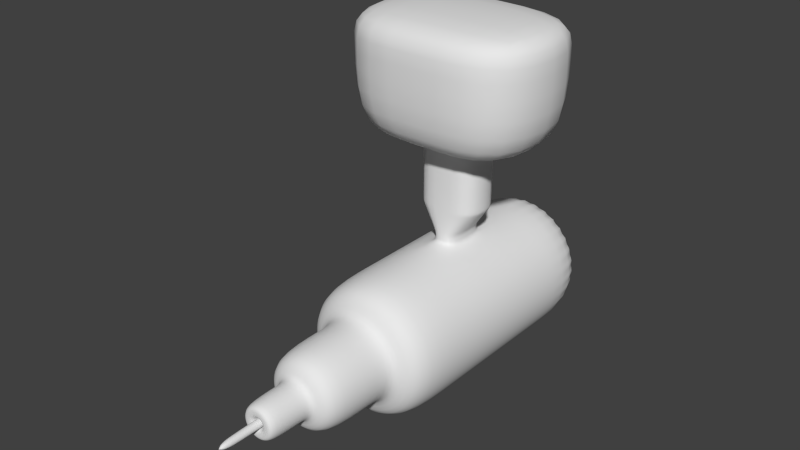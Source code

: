 # Source: WarpGun.blend  (saved by Blender 2.76.0; exported with 4.5.12 LTS)
import bpy
from mathutils import Matrix  # noqa: F401  (used for matrix-valued properties, if any)

bpy.ops.wm.read_factory_settings(use_empty=True)
scene = bpy.context.scene
scene.name = 'Scene'

# ---- collections
col_collection_1 = bpy.data.collections.new('Collection 1'); scene.collection.children.link(col_collection_1)

# ---- world
world_world = bpy.data.worlds.new('World'); scene.world = world_world
world_world.color = (0.05088, 0.05088, 0.05088)
world_world.use_sun_shadow = False
world_world.sun_shadow_jitter_overblur = 0.0
world_world.cycles.sampling_method = 'MANUAL'
world_world.cycles.sample_map_resolution = 256

# ---- meshes
me_cylinder = bpy.data.meshes.new('Cylinder')
me_cylinder.from_pydata([(0.0, 2.206, 1.0), (0.0, -1.955, 1.0), (0.1951, 2.206, 0.9808), (0.1951, -1.955, 0.9808), (0.3827, 2.206, 0.9239), (0.3827, -1.955, 0.9239), (0.5556, 2.206, 0.8315), (0.5556, -1.955, 0.8315), (0.7071, 2.206, 0.7071), (0.7071, -1.955, 0.7071), (0.8315, 2.206, 0.5556), (0.8315, -1.955, 0.5556), (0.9239, 2.206, 0.3827), (0.9239, -1.955, 0.3827), (0.9808, 2.206, 0.1951), (0.9808, -1.955, 0.1951), (1.0, 2.206, -2.98e-07), (1.0, -1.955, -1.192e-07), (0.9808, 2.206, -0.1951), (0.9808, -1.955, -0.1951), (0.9239, 2.206, -0.3827), (0.9239, -1.955, -0.3827), (0.8315, 2.206, -0.5556), (0.8315, -1.955, -0.5556), (0.7071, 2.206, -0.7071), (0.7071, -1.955, -0.7071), (0.5556, 2.206, -0.8315), (0.5556, -1.955, -0.8315), (0.3827, 2.206, -0.9239), (0.3827, -1.955, -0.9239), (0.1951, 2.206, -0.9808), (0.1951, -1.955, -0.9808), (-3.258e-07, 2.206, -1.0), (-3.258e-07, -1.955, -1.0), (-0.1951, 2.206, -0.9808), (-0.1951, -1.955, -0.9808), (-0.3827, 2.206, -0.9239), (-0.3827, -1.955, -0.9239), (-0.5556, 2.206, -0.8315), (-0.5556, -1.955, -0.8315), (-0.7071, 2.206, -0.7071), (-0.7071, -1.955, -0.7071), (-0.8315, 2.206, -0.5556), (-0.8315, -1.955, -0.5556), (-0.9239, 2.206, -0.3827), (-0.9239, -1.955, -0.3827), (-0.9808, 2.206, -0.1951), (-0.9808, -1.955, -0.1951), (-1.0, 2.206, 5.96e-07), (-1.0, -1.955, 7.153e-07), (-0.9808, 2.206, 0.1951), (-0.9808, -1.955, 0.1951), (-0.9239, 2.206, 0.3827), (-0.9239, -1.955, 0.3827), (-0.8315, 2.206, 0.5556), (-0.8315, -1.955, 0.5556), (-0.7071, 2.206, 0.7071), (-0.7071, -1.955, 0.7071), (-0.5556, 2.206, 0.8315), (-0.5556, -1.955, 0.8315), (-0.3827, 2.206, 0.9239), (-0.3827, -1.955, 0.9239), (-0.1951, 2.206, 0.9808), (-0.1951, -1.955, 0.9808), (4.917e-08, -1.955, 0.5859), (0.1143, -1.955, 0.5747), (0.2242, -1.955, 0.5413), (0.3255, -1.955, 0.4872), (0.4143, -1.955, 0.4143), (0.4872, -1.955, 0.3255), (0.5413, -1.955, 0.2242), (0.5747, -1.955, 0.1143), (0.5859, -1.955, -3.514e-08), (0.5747, -1.955, -0.1143), (0.5413, -1.955, -0.2242), (0.4872, -1.955, -0.3255), (0.4143, -1.955, -0.4143), (0.3255, -1.955, -0.4872), (0.2242, -1.955, -0.5413), (0.1143, -1.955, -0.5747), (-1.418e-07, -1.955, -0.5859), (-0.1143, -1.955, -0.5747), (-0.2242, -1.955, -0.5413), (-0.3255, -1.955, -0.4872), (-0.4143, -1.955, -0.4143), (-0.4872, -1.955, -0.3255), (-0.5413, -1.955, -0.2242), (-0.5747, -1.955, -0.1143), (-0.5859, -1.955, 4.538e-07), (-0.5747, -1.955, 0.1143), (-0.5413, -1.955, 0.2242), (-0.4872, -1.955, 0.3255), (-0.4143, -1.955, 0.4143), (-0.3255, -1.955, 0.4872), (-0.2242, -1.955, 0.5413), (-0.1143, -1.955, 0.5747), (5.433e-08, -3.148, 0.5859), (0.1143, -3.148, 0.5747), (0.2242, -3.148, 0.5413), (0.3255, -3.148, 0.4872), (0.4143, -3.148, 0.4143), (0.4872, -3.148, 0.3255), (0.5413, -3.148, 0.2242), (0.5747, -3.148, 0.1143), (0.5859, -3.148, 4.778e-08), (0.5747, -3.148, -0.1143), (0.5413, -3.148, -0.2242), (0.4872, -3.148, -0.3255), (0.4143, -3.148, -0.4143), (0.3255, -3.148, -0.4872), (0.2242, -3.148, -0.5413), (0.1143, -3.148, -0.5747), (-1.366e-07, -3.148, -0.5859), (-0.1143, -3.148, -0.5747), (-0.2242, -3.148, -0.5413), (-0.3255, -3.148, -0.4872), (-0.4143, -3.148, -0.4143), (-0.4872, -3.148, -0.3255), (-0.5413, -3.148, -0.2242), (-0.5747, -3.148, -0.1143), (-0.5859, -3.148, 5.367e-07), (-0.5747, -3.148, 0.1143), (-0.5413, -3.148, 0.2242), (-0.4872, -3.148, 0.3255), (-0.4143, -3.148, 0.4143), (-0.3255, -3.148, 0.4872), (-0.2242, -3.148, 0.5413), (-0.1143, -3.148, 0.5747), (7.936e-08, -3.148, 0.272), (0.05306, -3.148, 0.2667), (0.1041, -3.148, 0.2513), (0.1511, -3.148, 0.2261), (0.1923, -3.148, 0.1923), (0.2261, -3.148, 0.1511), (0.2513, -3.148, 0.1041), (0.2667, -3.148, 0.05306), (0.272, -3.148, 1.06e-07), (0.2667, -3.148, -0.05306), (0.2513, -3.148, -0.1041), (0.2261, -3.148, -0.1511), (0.1923, -3.148, -0.1923), (0.1511, -3.148, -0.2261), (0.1041, -3.148, -0.2513), (0.05306, -3.148, -0.2667), (-9.253e-09, -3.148, -0.272), (-0.05306, -3.148, -0.2667), (-0.1041, -3.148, -0.2513), (-0.1511, -3.148, -0.2261), (-0.1923, -3.148, -0.1923), (-0.2261, -3.148, -0.1511), (-0.2513, -3.148, -0.1041), (-0.2667, -3.148, -0.05306), (-0.272, -3.148, 3.33e-07), (-0.2667, -3.148, 0.05306), (-0.2513, -3.148, 0.1041), (-0.2261, -3.148, 0.1511), (-0.1923, -3.148, 0.1923), (-0.1511, -3.148, 0.2261), (-0.1041, -3.148, 0.2513), (-0.05306, -3.148, 0.2667), (7.936e-08, -3.849, 0.272), (0.05306, -3.849, 0.2667), (0.1041, -3.849, 0.2513), (0.1511, -3.849, 0.2261), (0.1923, -3.849, 0.1923), (0.2261, -3.849, 0.1511), (0.2513, -3.849, 0.1041), (0.2667, -3.849, 0.05306), (0.272, -3.849, 1.513e-07), (0.2667, -3.849, -0.05306), (0.2513, -3.849, -0.1041), (0.2261, -3.849, -0.1511), (0.1923, -3.849, -0.1923), (0.1511, -3.849, -0.2261), (0.1041, -3.849, -0.2513), (0.05306, -3.849, -0.2667), (-9.253e-09, -3.849, -0.272), (-0.05306, -3.849, -0.2667), (-0.1041, -3.849, -0.2513), (-0.1511, -3.849, -0.2261), (-0.1923, -3.849, -0.1923), (-0.2261, -3.849, -0.1511), (-0.2513, -3.849, -0.1041), (-0.2667, -3.849, -0.05306), (-0.272, -3.849, 3.782e-07), (-0.2667, -3.849, 0.05306), (-0.2513, -3.849, 0.1041), (-0.2261, -3.849, 0.1511), (-0.1923, -3.849, 0.1923), (-0.1511, -3.849, 0.2261), (-0.1041, -3.849, 0.2513), (-0.05306, -3.849, 0.2667), (9.702e-08, -3.849, 0.06698), (0.01307, -3.849, 0.06569), (0.02563, -3.849, 0.06188), (0.03721, -3.849, 0.05569), (0.04736, -3.849, 0.04736), (0.05569, -3.849, 0.03721), (0.06188, -3.849, 0.02563), (0.06569, -3.849, 0.01307), (0.06698, -3.849, 1.861e-07), (0.06569, -3.849, -0.01307), (0.06188, -3.849, -0.02563), (0.05569, -3.849, -0.03721), (0.04736, -3.849, -0.04736), (0.03721, -3.849, -0.05569), (0.02563, -3.849, -0.06188), (0.01307, -3.849, -0.06569), (7.52e-08, -3.849, -0.06698), (-0.01307, -3.849, -0.06569), (-0.02563, -3.849, -0.06188), (-0.03721, -3.849, -0.05569), (-0.04736, -3.849, -0.04736), (-0.05569, -3.849, -0.03721), (-0.06188, -3.849, -0.02563), (-0.06569, -3.849, -0.01307), (-0.06698, -3.849, 2.42e-07), (-0.06569, -3.849, 0.01307), (-0.06188, -3.849, 0.02563), (-0.05569, -3.849, 0.03721), (-0.04736, -3.849, 0.04736), (-0.03721, -3.849, 0.05569), (-0.02563, -3.849, 0.06188), (-0.01307, -3.849, 0.06569), (9.702e-08, -3.661, 0.06698), (0.01307, -3.661, 0.06569), (0.02563, -3.661, 0.06188), (0.03721, -3.661, 0.05569), (0.04736, -3.661, 0.04736), (0.05569, -3.661, 0.03721), (0.06188, -3.661, 0.02563), (0.06569, -3.661, 0.01307), (0.06698, -3.661, 2.361e-07), (0.06569, -3.661, -0.01307), (0.06188, -3.661, -0.02563), (0.05569, -3.661, -0.03721), (0.04736, -3.661, -0.04736), (0.03721, -3.661, -0.05569), (0.02563, -3.661, -0.06188), (0.01307, -3.661, -0.06569), (7.52e-08, -3.661, -0.06698), (-0.01307, -3.661, -0.06569), (-0.02563, -3.661, -0.06188), (-0.03721, -3.661, -0.05569), (-0.04736, -3.661, -0.04736), (-0.05569, -3.661, -0.03721), (-0.06188, -3.661, -0.02563), (-0.06569, -3.661, -0.01307), (-0.06698, -3.661, 2.92e-07), (-0.06569, -3.661, 0.01307), (-0.06188, -3.661, 0.02563), (-0.05569, -3.661, 0.03721), (-0.04736, -3.661, 0.04736), (-0.03721, -3.661, 0.05569), (-0.02563, -3.661, 0.06188), (-0.01307, -3.661, 0.06569), (9.702e-08, -1.696, 0.06697), (0.01307, -1.696, 0.06569), (0.02563, -1.696, 0.06188), (0.03721, -1.696, 0.05569), (0.04736, -1.696, 0.04736), (0.05569, -1.696, 0.03721), (0.06188, -1.696, 0.02563), (0.06569, -1.696, 0.01306), (0.06698, -1.696, -5.513e-06), (0.06569, -1.696, -0.01307), (0.06188, -1.696, -0.02564), (0.05569, -1.696, -0.03722), (0.04736, -1.696, -0.04737), (0.03721, -1.696, -0.0557), (0.02563, -1.696, -0.06189), (0.01307, -1.696, -0.0657), (7.52e-08, -1.696, -0.06699), (-0.01307, -1.696, -0.0657), (-0.02563, -1.696, -0.06189), (-0.03721, -1.696, -0.0557), (-0.04736, -1.696, -0.04737), (-0.05569, -1.696, -0.03722), (-0.06188, -1.696, -0.02564), (-0.06569, -1.696, -0.01307), (-0.06698, -1.696, -5.457e-06), (-0.06569, -1.696, 0.01306), (-0.06188, -1.696, 0.02563), (-0.05569, -1.696, 0.03721), (-0.04736, -1.696, 0.04736), (-0.03721, -1.696, 0.05569), (-0.02563, -1.696, 0.06188), (-0.01307, -1.696, 0.06569), (0.1923, -3.309, -0.1923), (0.1511, -3.309, -0.2261), (-0.2513, -3.309, 0.1041), (-0.2261, -3.309, 0.1511), (0.1041, -3.309, -0.2513), (7.936e-08, -3.309, 0.272), (0.05306, -3.309, 0.2667), (-0.1923, -3.309, 0.1923), (0.05306, -3.309, -0.2667), (0.1041, -3.309, 0.2513), (-0.1511, -3.309, 0.2261), (-9.253e-09, -3.309, -0.272), (0.1511, -3.309, 0.2261), (-0.1041, -3.309, 0.2513), (-0.05306, -3.309, -0.2667), (0.1923, -3.309, 0.1923), (-0.05306, -3.309, 0.2667), (-0.1041, -3.309, -0.2513), (0.2261, -3.309, 0.1511), (-0.1511, -3.309, -0.2261), (0.2513, -3.309, 0.1041), (-0.1923, -3.309, -0.1923), (0.2667, -3.309, 0.05306), (-0.2261, -3.309, -0.1511), (0.272, -3.309, 1.164e-07), (-0.2513, -3.309, -0.1041), (0.2667, -3.309, -0.05306), (-0.2667, -3.309, -0.05306), (0.2513, -3.309, -0.1041), (-0.272, -3.309, 3.433e-07), (0.2261, -3.309, -0.1511), (-0.2667, -3.309, 0.05306), (0.5413, -2.276, 0.2242), (0.5747, -2.276, 0.1143), (-0.4143, -2.276, -0.4143), (-0.4872, -2.276, -0.3255), (0.5859, -2.276, -1.285e-08), (-0.5413, -2.276, -0.2242), (0.5747, -2.276, -0.1143), (-0.5747, -2.276, -0.1143), (0.5413, -2.276, -0.2242), (-0.5859, -2.276, 4.761e-07), (0.4872, -2.276, -0.3255), (-0.5747, -2.276, 0.1143), (0.4143, -2.276, -0.4143), (-0.5413, -2.276, 0.2242), (0.3255, -2.276, -0.4872), (-0.4872, -2.276, 0.3255), (0.2242, -2.276, -0.5413), (5.055e-08, -2.276, 0.5859), (0.1143, -2.276, 0.5747), (-0.4143, -2.276, 0.4143), (0.1143, -2.276, -0.5747), (0.2242, -2.276, 0.5413), (-0.3255, -2.276, 0.4872), (-1.404e-07, -2.276, -0.5859), (0.3255, -2.276, 0.4872), (-0.2242, -2.276, 0.5413), (-0.1143, -2.276, -0.5747), (0.4143, -2.276, 0.4143), (-0.1143, -2.276, 0.5747), (-0.2242, -2.276, -0.5413), (0.4872, -2.276, 0.3255), (-0.3255, -2.276, -0.4872), (0.0, -0.9804, 1.0), (0.1951, -0.9804, 0.9808), (0.3827, -0.9804, 0.9239), (0.5556, -0.9804, 0.8315), (0.7071, -0.9804, 0.7071), (0.8315, -0.9804, 0.5556), (0.9239, -0.9804, 0.3827), (0.9808, -0.9804, 0.1951), (1.0, -0.9804, -2.063e-07), (0.9808, -0.9804, -0.1951), (0.9239, -0.9804, -0.3827), (0.8315, -0.9804, -0.5556), (0.7071, -0.9804, -0.7071), (0.5556, -0.9804, -0.8315), (0.3827, -0.9804, -0.9239), (0.1951, -0.9804, -0.9808), (-3.258e-07, -0.9804, -1.0), (-0.1951, -0.9804, -0.9808), (-0.3827, -0.9804, -0.9239), (-0.5556, -0.9804, -0.8315), (-0.7071, -0.9804, -0.7071), (-0.8315, -0.9804, -0.5556), (-0.9239, -0.9804, -0.3827), (-0.9808, -0.9804, -0.1951), (-1.0, -0.9804, 6.572e-07), (-0.9808, -0.9804, 0.1951), (-0.9239, -0.9804, 0.3827), (-0.8315, -0.9804, 0.5556), (-0.7071, -0.9804, 0.7071), (-0.5556, -0.9804, 0.8315), (-0.3827, -0.9804, 0.9239), (-0.1951, -0.9804, 0.9808), (0.03306, -3.849, -0.1662), (3.297e-08, -3.849, -0.1695), (0.06485, -3.849, 0.1566), (0.09415, -3.849, 0.1409), (-0.09415, -3.849, 0.1409), (-0.06485, -3.849, 0.1566), (-0.03306, -3.849, -0.1662), (0.1198, -3.849, 0.1198), (-0.03306, -3.849, 0.1662), (-0.06485, -3.849, -0.1566), (0.1409, -3.849, 0.09415), (8.819e-08, -3.849, 0.1695), (-0.09415, -3.849, -0.1409), (0.1566, -3.849, 0.06485), (-0.1198, -3.849, -0.1198), (0.1662, -3.849, 0.03306), (-0.1409, -3.849, -0.09415), (0.1695, -3.849, 1.687e-07), (-0.1566, -3.849, -0.06485), (0.1662, -3.849, -0.03306), (-0.1662, -3.849, -0.03306), (0.1566, -3.849, -0.06485), (-0.1695, -3.849, 3.101e-07), (0.1409, -3.849, -0.09415), (-0.1662, -3.849, 0.03306), (0.1198, -3.849, -0.1198), (-0.1566, -3.849, 0.06485), (0.09415, -3.849, -0.1409), (-0.1409, -3.849, 0.09415), (0.06485, -3.849, -0.1566), (0.03306, -3.849, 0.1662), (-0.1198, -3.849, 0.1198), (9.836e-08, -3.925, 0.0578), (0.01128, -3.925, 0.05669), (0.02212, -3.925, 0.0534), (0.03212, -3.925, 0.04806), (0.04088, -3.925, 0.04087), (0.04806, -3.925, 0.03211), (0.05341, -3.925, 0.02212), (0.0567, -3.925, 0.01127), (0.05781, -3.925, -5.511e-06), (0.0567, -3.925, -0.01128), (0.05341, -3.925, -0.02213), (0.04806, -3.925, -0.03212), (0.04088, -3.925, -0.04088), (0.03212, -3.925, -0.04807), (0.02212, -3.925, -0.05341), (0.01128, -3.925, -0.0567), (7.952e-08, -3.925, -0.05781), (-0.01128, -3.925, -0.0567), (-0.02212, -3.925, -0.05341), (-0.03212, -3.925, -0.04807), (-0.04088, -3.925, -0.04088), (-0.04806, -3.925, -0.03212), (-0.05341, -3.925, -0.02213), (-0.0567, -3.925, -0.01128), (-0.05781, -3.925, -5.463e-06), (-0.0567, -3.925, 0.01127), (-0.05341, -3.925, 0.02212), (-0.04806, -3.925, 0.03211), (-0.04088, -3.925, 0.04087), (-0.03212, -3.925, 0.04806), (-0.02212, -3.925, 0.0534), (-0.01128, -3.925, 0.05669), (9.836e-08, -4.478, 0.0578), (0.01128, -4.478, 0.05669), (0.02212, -4.478, 0.0534), (0.03212, -4.478, 0.04806), (0.04088, -4.478, 0.04087), (0.04806, -4.478, 0.03211), (0.05341, -4.478, 0.02212), (0.0567, -4.478, 0.01127), (0.05781, -4.478, -5.511e-06), (0.0567, -4.478, -0.01128), (0.05341, -4.478, -0.02213), (0.04806, -4.478, -0.03212), (0.04088, -4.478, -0.04088), (0.03212, -4.478, -0.04807), (0.02212, -4.478, -0.05341), (0.01128, -4.478, -0.0567), (7.952e-08, -4.478, -0.05781), (-0.01128, -4.478, -0.0567), (-0.02212, -4.478, -0.05341), (-0.03212, -4.478, -0.04807), (-0.04088, -4.478, -0.04088), (-0.04806, -4.478, -0.03212), (-0.05341, -4.478, -0.02213), (-0.0567, -4.478, -0.01128), (-0.05781, -4.478, -5.463e-06), (-0.0567, -4.478, 0.01127), (-0.05341, -4.478, 0.02212), (-0.04806, -4.478, 0.03211), (-0.04088, -4.478, 0.04087), (-0.03212, -4.478, 0.04806), (-0.02212, -4.478, 0.0534), (-0.01128, -4.478, 0.05669), (0.1951, 1.142, 0.9808), (0.3827, 1.142, 0.9239), (0.5556, 1.142, 0.8315), (0.7071, 1.142, 0.7071), (0.8315, 1.142, 0.5556), (0.9239, 1.142, 0.3827), (0.9808, 1.142, 0.1951), (1.0, 1.142, -2.674e-07), (0.9808, 1.142, -0.1951), (0.9239, 1.142, -0.3827), (0.8315, 1.142, -0.5556), (0.7071, 1.142, -0.7071), (0.5556, 1.142, -0.8315), (0.3827, 1.142, -0.9239), (0.1951, 1.142, -0.9808), (-3.258e-07, 1.142, -1.0), (-0.1951, 1.142, -0.9808), (-0.3827, 1.142, -0.9239), (-0.5556, 1.142, -0.8315), (-0.7071, 1.142, -0.7071), (-0.8315, 1.142, -0.5556), (-0.9239, 1.142, -0.3827), (-0.9808, 1.142, -0.1951), (-1.0, 1.142, 6.165e-07), (-0.9808, 1.142, 0.1951), (-0.9239, 1.142, 0.3827), (-0.8315, 1.142, 0.5556), (-0.7071, 1.142, 0.7071), (-0.5556, 1.142, 0.8315), (-0.3827, 1.142, 0.9239), (-0.1951, 1.142, 0.9808), (0.0, 1.142, 1.0), (0.0, -0.2505, 1.0), (0.1951, -0.2505, 0.9808), (0.3827, -0.2505, 0.9239), (0.5556, -0.2505, 0.8315), (0.7071, -0.2505, 0.7071), (0.8315, -0.2505, 0.5556), (0.9239, -0.2505, 0.3827), (0.9808, -0.2505, 0.1951), (1.0, -0.2505, -2.273e-07), (0.9808, -0.2505, -0.1951), (0.9239, -0.2505, -0.3827), (0.8315, -0.2505, -0.5556), (0.7071, -0.2505, -0.7071), (0.5556, -0.2505, -0.8315), (0.3827, -0.2505, -0.9239), (0.1951, -0.2505, -0.9808), (-3.258e-07, -0.2505, -1.0), (-0.1951, -0.2505, -0.9808), (-0.3827, -0.2505, -0.9239), (-0.5556, -0.2505, -0.8315), (-0.7071, -0.2505, -0.7071), (-0.8315, -0.2505, -0.5556), (-0.9239, -0.2505, -0.3827), (-0.9808, -0.2505, -0.1951), (-1.0, -0.2505, 6.432e-07), (-0.9808, -0.2505, 0.1951), (-0.9239, -0.2505, 0.3827), (-0.8315, -0.2505, 0.5556), (-0.7071, -0.2505, 0.7071), (-0.5556, -0.2505, 0.8315), (-0.3827, -0.2505, 0.9239), (-0.1951, -0.2505, 0.9808), (0.1951, 0.4459, 0.9808), (0.3827, 0.4459, 0.9239), (0.5556, 0.4459, 0.8315), (0.7071, 0.4459, 0.7071), (0.8315, 0.4459, 0.5556), (0.9239, 0.4459, 0.3827), (0.9808, 0.4459, 0.1951), (1.0, 0.4459, -2.474e-07), (0.9808, 0.4459, -0.1951), (0.9239, 0.4459, -0.3827), (0.8315, 0.4459, -0.5556), (0.7071, 0.4459, -0.7071), (0.5556, 0.4459, -0.8315), (0.3827, 0.4459, -0.9239), (0.1951, 0.4459, -0.9808), (-3.258e-07, 0.4459, -1.0), (-0.1951, 0.4459, -0.9808), (-0.3827, 0.4459, -0.9239), (-0.5556, 0.4459, -0.8315), (-0.7071, 0.4459, -0.7071), (-0.8315, 0.4459, -0.5556), (-0.9239, 0.4459, -0.3827), (-0.9808, 0.4459, -0.1951), (-1.0, 0.4459, 6.298e-07), (-0.9808, 0.4459, 0.1951), (-0.9239, 0.4459, 0.3827), (-0.8315, 0.4459, 0.5556), (-0.7071, 0.4459, 0.7071), (-0.5556, 0.4459, 0.8315), (-0.3827, 0.4459, 0.9239), (-0.1951, 0.4459, 0.9808), (0.0, 0.4459, 1.0), (-2.3e-07, 0.4459, 1.543), (-2.3e-07, -0.2505, 1.543), (0.4974, -0.2505, 1.524), (-0.4974, -0.2505, 1.524), (0.4974, 0.4459, 1.524), (-0.4974, 0.4459, 1.524), (0.1951, -0.2505, 1.132), (7.98e-08, -0.2505, 1.151), (7.98e-08, 0.4459, 1.151), (0.1951, 0.4459, 1.132), (-0.1951, -0.2505, 1.132), (-0.1951, 0.4459, 1.132), (0.3117, -0.2505, 1.283), (-3.97e-08, 0.4459, 1.302), (-0.3117, -0.2505, 1.283), (-3.97e-08, -0.2505, 1.302), (0.3117, 0.4459, 1.283), (-0.3117, 0.4459, 1.283), (-2.3e-07, 0.4459, 2.505), (-2.3e-07, -0.2505, 2.505), (0.4974, -0.2505, 2.486), (-0.4974, -0.2505, 2.486), (0.4974, 0.4459, 2.486), (-0.4974, 0.4459, 2.486), (-2.3e-07, 0.4459, 2.505), (-2.3e-07, -0.2505, 2.505), (0.4974, -0.2505, 2.486), (-0.4974, -0.2505, 2.486), (0.4974, 0.4459, 2.486), (-0.4974, 0.4459, 2.486), (-0.4974, 0.4459, 2.369), (-0.4974, -0.2505, 2.369), (0.4974, 0.4459, 2.369), (-2.3e-07, 0.4459, 2.388), (-2.3e-07, -0.2505, 2.388), (0.4974, -0.2505, 2.369), (-0.4974, 0.4459, 1.593), (0.4974, 0.4459, 1.593), (-2.3e-07, -0.2505, 1.613), (-0.4974, -0.2505, 1.593), (-2.3e-07, 0.4459, 1.613), (0.4974, -0.2505, 1.593), (0.4593, -0.2505, 1.474), (-1.909e-07, 0.4459, 1.493), (-0.4593, -0.2505, 1.474), (-1.909e-07, -0.2505, 1.493), (0.4593, 0.4459, 1.474), (-0.4593, 0.4459, 1.474), (-7.906e-08, -0.2505, 1.352), (0.3501, 0.4459, 1.333), (-0.3501, 0.4459, 1.333), (0.3501, -0.2505, 1.333), (-7.906e-08, 0.4459, 1.352), (-0.3501, -0.2505, 1.333), (2.52e-08, -0.2505, 1.22), (0.2484, 0.4459, 1.201), (-0.2484, 0.4459, 1.201), (0.2484, -0.2505, 1.201), (2.52e-08, 0.4459, 1.22), (-0.2484, -0.2505, 1.201), (-2.754e-06, 1.141, 4.336), (-2.754e-06, -0.9456, 4.336), (1.49, -0.9456, 4.279), (-1.49, -0.9456, 4.279), (1.49, 1.141, 4.279), (-1.49, 1.141, 4.279), (-2.754e-06, 1.141, 3.907), (1.49, 1.141, 3.849), (-1.49, -0.9456, 3.849), (-1.49, 1.141, 3.849), (-2.754e-06, -0.9456, 3.907), (1.49, -0.9456, 3.849), (1.49, 1.141, 2.539), (-1.49, 1.141, 2.539), (1.49, -0.9456, 2.539), (-2.754e-06, 1.141, 2.597), (-1.49, -0.9456, 2.539), (-2.754e-06, -0.9456, 2.597), (3.99e-08, -0.2505, 1.076), (0.1951, 0.4459, 1.056), (-0.1951, 0.4459, 1.056), (0.1951, -0.2505, 1.056), (3.99e-08, 0.4459, 1.076), (-0.1951, -0.2505, 1.056), (-0.4974, -0.2505, 2.186), (-2.3e-07, 0.4459, 2.205), (0.4974, -0.2505, 2.186), (-0.4974, 0.4459, 2.186), (0.4974, 0.4459, 2.186), (-2.3e-07, -0.2505, 2.205), (-0.4974, 0.4459, 1.96), (0.4974, 0.4459, 1.96), (-2.3e-07, -0.2505, 1.979), (-0.4974, -0.2505, 1.96), (-2.3e-07, 0.4459, 1.979), (0.4974, -0.2505, 1.96)], [], [(352, 1, 3, 353), (353, 3, 5, 354), (354, 5, 7, 355), (355, 7, 9, 356), (356, 9, 11, 357), (357, 11, 13, 358), (358, 13, 15, 359), (359, 15, 17, 360), (360, 17, 19, 361), (361, 19, 21, 362), (362, 21, 23, 363), (363, 23, 25, 364), (364, 25, 27, 365), (365, 27, 29, 366), (366, 29, 31, 367), (367, 31, 33, 368), (368, 33, 35, 369), (369, 35, 37, 370), (370, 37, 39, 371), (371, 39, 41, 372), (372, 41, 43, 373), (373, 43, 45, 374), (374, 45, 47, 375), (375, 47, 49, 376), (376, 49, 51, 377), (377, 51, 53, 378), (378, 53, 55, 379), (379, 55, 57, 380), (380, 57, 59, 381), (381, 59, 61, 382), (25, 23, 75, 76), (383, 63, 1, 352), (382, 61, 63, 383), (0, 2, 4, 6, 8, 10, 12, 14, 16, 18, 20, 22, 24, 26, 28, 30, 32, 34, 36, 38, 40, 42, 44, 46, 48, 50, 52, 54, 56, 58, 60, 62), (321, 320, 102, 103), (43, 41, 84, 85), (61, 59, 93, 94), (17, 15, 71, 72), (35, 33, 80, 81), (53, 51, 89, 90), (9, 7, 67, 68), (27, 25, 76, 77), (45, 43, 85, 86), (63, 61, 94, 95), (19, 17, 72, 73), (37, 35, 81, 82), (55, 53, 90, 91), (11, 9, 68, 69), (29, 27, 77, 78), (47, 45, 86, 87), (3, 1, 64, 65), (1, 63, 95, 64), (21, 19, 73, 74), (39, 37, 82, 83), (57, 55, 91, 92), (13, 11, 69, 70), (31, 29, 78, 79), (49, 47, 87, 88), (5, 3, 65, 66), (23, 21, 74, 75), (41, 39, 83, 84), (59, 57, 92, 93), (15, 13, 70, 71), (33, 31, 79, 80), (51, 49, 88, 89), (7, 5, 66, 67), (106, 105, 137, 138), (323, 322, 116, 117), (324, 321, 103, 104), (325, 323, 117, 118), (326, 324, 104, 105), (327, 325, 118, 119), (328, 326, 105, 106), (329, 327, 119, 120), (330, 328, 106, 107), (331, 329, 120, 121), (332, 330, 107, 108), (333, 331, 121, 122), (334, 332, 108, 109), (335, 333, 122, 123), (336, 334, 109, 110), (338, 337, 96, 97), (339, 335, 123, 124), (340, 336, 110, 111), (341, 338, 97, 98), (342, 339, 124, 125), (343, 340, 111, 112), (344, 341, 98, 99), (345, 342, 125, 126), (346, 343, 112, 113), (347, 344, 99, 100), (348, 345, 126, 127), (349, 346, 113, 114), (350, 347, 100, 101), (337, 348, 127, 96), (351, 349, 114, 115), (320, 350, 101, 102), (322, 351, 115, 116), (289, 288, 172, 173), (120, 119, 151, 152), (107, 106, 138, 139), (121, 120, 152, 153), (108, 107, 139, 140), (122, 121, 153, 154), (109, 108, 140, 141), (123, 122, 154, 155), (110, 109, 141, 142), (97, 96, 128, 129), (124, 123, 155, 156), (111, 110, 142, 143), (98, 97, 129, 130), (125, 124, 156, 157), (112, 111, 143, 144), (99, 98, 130, 131), (126, 125, 157, 158), (113, 112, 144, 145), (100, 99, 131, 132), (127, 126, 158, 159), (114, 113, 145, 146), (101, 100, 132, 133), (96, 127, 159, 128), (115, 114, 146, 147), (102, 101, 133, 134), (116, 115, 147, 148), (103, 102, 134, 135), (117, 116, 148, 149), (104, 103, 135, 136), (118, 117, 149, 150), (105, 104, 136, 137), (119, 118, 150, 151), (385, 384, 207, 208), (291, 290, 186, 187), (292, 289, 173, 174), (294, 293, 160, 161), (295, 291, 187, 188), (296, 292, 174, 175), (297, 294, 161, 162), (298, 295, 188, 189), (299, 296, 175, 176), (300, 297, 162, 163), (301, 298, 189, 190), (302, 299, 176, 177), (303, 300, 163, 164), (304, 301, 190, 191), (305, 302, 177, 178), (306, 303, 164, 165), (293, 304, 191, 160), (307, 305, 178, 179), (308, 306, 165, 166), (309, 307, 179, 180), (310, 308, 166, 167), (311, 309, 180, 181), (312, 310, 167, 168), (313, 311, 181, 182), (314, 312, 168, 169), (315, 313, 182, 183), (316, 314, 169, 170), (317, 315, 183, 184), (318, 316, 170, 171), (319, 317, 184, 185), (288, 318, 171, 172), (290, 319, 185, 186), (211, 210, 242, 243), (387, 386, 194, 195), (389, 388, 221, 222), (390, 385, 208, 209), (391, 387, 195, 196), (392, 389, 222, 223), (393, 390, 209, 210), (394, 391, 196, 197), (395, 392, 223, 192), (396, 393, 210, 211), (397, 394, 197, 198), (398, 396, 211, 212), (399, 397, 198, 199), (400, 398, 212, 213), (401, 399, 199, 200), (402, 400, 213, 214), (403, 401, 200, 201), (404, 402, 214, 215), (405, 403, 201, 202), (406, 404, 215, 216), (407, 405, 202, 203), (408, 406, 216, 217), (409, 407, 203, 204), (410, 408, 217, 218), (411, 409, 204, 205), (412, 410, 218, 219), (413, 411, 205, 206), (414, 395, 192, 193), (415, 412, 219, 220), (384, 413, 206, 207), (386, 414, 193, 194), (388, 415, 220, 221), (246, 245, 277, 278), (198, 197, 229, 230), (212, 211, 243, 244), (199, 198, 230, 231), (213, 212, 244, 245), (200, 199, 231, 232), (214, 213, 245, 246), (201, 200, 232, 233), (215, 214, 246, 247), (202, 201, 233, 234), (216, 215, 247, 248), (203, 202, 234, 235), (217, 216, 248, 249), (204, 203, 235, 236), (218, 217, 249, 250), (205, 204, 236, 237), (219, 218, 250, 251), (206, 205, 237, 238), (193, 192, 224, 225), (220, 219, 251, 252), (207, 206, 238, 239), (194, 193, 225, 226), (221, 220, 252, 253), (208, 207, 239, 240), (195, 194, 226, 227), (222, 221, 253, 254), (209, 208, 240, 241), (196, 195, 227, 228), (223, 222, 254, 255), (210, 209, 241, 242), (197, 196, 228, 229), (192, 223, 255, 224), (279, 278, 438, 439), (233, 232, 264, 265), (247, 246, 278, 279), (234, 233, 265, 266), (248, 247, 279, 280), (235, 234, 266, 267), (249, 248, 280, 281), (236, 235, 267, 268), (250, 249, 281, 282), (237, 236, 268, 269), (251, 250, 282, 283), (238, 237, 269, 270), (225, 224, 256, 257), (252, 251, 283, 284), (239, 238, 270, 271), (226, 225, 257, 258), (253, 252, 284, 285), (240, 239, 271, 272), (227, 226, 258, 259), (254, 253, 285, 286), (241, 240, 272, 273), (228, 227, 259, 260), (255, 254, 286, 287), (242, 241, 273, 274), (229, 228, 260, 261), (224, 255, 287, 256), (243, 242, 274, 275), (230, 229, 261, 262), (244, 243, 275, 276), (231, 230, 262, 263), (245, 244, 276, 277), (232, 231, 263, 264), (154, 153, 319, 290), (140, 139, 318, 288), (153, 152, 317, 319), (139, 138, 316, 318), (152, 151, 315, 317), (138, 137, 314, 316), (151, 150, 313, 315), (137, 136, 312, 314), (150, 149, 311, 313), (136, 135, 310, 312), (149, 148, 309, 311), (135, 134, 308, 310), (148, 147, 307, 309), (134, 133, 306, 308), (147, 146, 305, 307), (128, 159, 304, 293), (133, 132, 303, 306), (146, 145, 302, 305), (159, 158, 301, 304), (132, 131, 300, 303), (145, 144, 299, 302), (158, 157, 298, 301), (131, 130, 297, 300), (144, 143, 296, 299), (157, 156, 295, 298), (130, 129, 294, 297), (143, 142, 292, 296), (156, 155, 291, 295), (129, 128, 293, 294), (142, 141, 289, 292), (155, 154, 290, 291), (141, 140, 288, 289), (84, 83, 351, 322), (70, 69, 350, 320), (83, 82, 349, 351), (64, 95, 348, 337), (69, 68, 347, 350), (82, 81, 346, 349), (95, 94, 345, 348), (68, 67, 344, 347), (81, 80, 343, 346), (94, 93, 342, 345), (67, 66, 341, 344), (80, 79, 340, 343), (93, 92, 339, 342), (66, 65, 338, 341), (79, 78, 336, 340), (92, 91, 335, 339), (65, 64, 337, 338), (78, 77, 334, 336), (91, 90, 333, 335), (77, 76, 332, 334), (90, 89, 331, 333), (76, 75, 330, 332), (89, 88, 329, 331), (75, 74, 328, 330), (88, 87, 327, 329), (74, 73, 326, 328), (87, 86, 325, 327), (73, 72, 324, 326), (86, 85, 323, 325), (72, 71, 321, 324), (85, 84, 322, 323), (71, 70, 320, 321), (542, 382, 383, 543), (543, 383, 352, 512), (541, 381, 382, 542), (540, 380, 381, 541), (539, 379, 380, 540), (538, 378, 379, 539), (537, 377, 378, 538), (536, 376, 377, 537), (535, 375, 376, 536), (534, 374, 375, 535), (533, 373, 374, 534), (532, 372, 373, 533), (531, 371, 372, 532), (530, 370, 371, 531), (529, 369, 370, 530), (528, 368, 369, 529), (527, 367, 368, 528), (526, 366, 367, 527), (525, 365, 366, 526), (524, 364, 365, 525), (523, 363, 364, 524), (522, 362, 363, 523), (521, 361, 362, 522), (520, 360, 361, 521), (519, 359, 360, 520), (518, 358, 359, 519), (517, 357, 358, 518), (516, 356, 357, 517), (515, 355, 356, 516), (514, 354, 355, 515), (513, 353, 354, 514), (512, 352, 353, 513), (189, 188, 415, 388), (162, 161, 414, 386), (175, 174, 413, 384), (188, 187, 412, 415), (161, 160, 395, 414), (174, 173, 411, 413), (187, 186, 410, 412), (173, 172, 409, 411), (186, 185, 408, 410), (172, 171, 407, 409), (185, 184, 406, 408), (171, 170, 405, 407), (184, 183, 404, 406), (170, 169, 403, 405), (183, 182, 402, 404), (169, 168, 401, 403), (182, 181, 400, 402), (168, 167, 399, 401), (181, 180, 398, 400), (167, 166, 397, 399), (180, 179, 396, 398), (166, 165, 394, 397), (179, 178, 393, 396), (160, 191, 392, 395), (165, 164, 391, 394), (178, 177, 390, 393), (191, 190, 389, 392), (164, 163, 387, 391), (177, 176, 385, 390), (190, 189, 388, 389), (163, 162, 386, 387), (176, 175, 384, 385), (427, 426, 458, 459), (266, 265, 425, 426), (280, 279, 439, 440), (267, 266, 426, 427), (281, 280, 440, 441), (268, 267, 427, 428), (282, 281, 441, 442), (269, 268, 428, 429), (283, 282, 442, 443), (270, 269, 429, 430), (257, 256, 416, 417), (284, 283, 443, 444), (271, 270, 430, 431), (258, 257, 417, 418), (285, 284, 444, 445), (272, 271, 431, 432), (259, 258, 418, 419), (286, 285, 445, 446), (273, 272, 432, 433), (260, 259, 419, 420), (287, 286, 446, 447), (274, 273, 433, 434), (261, 260, 420, 421), (256, 287, 447, 416), (275, 274, 434, 435), (262, 261, 421, 422), (276, 275, 435, 436), (263, 262, 422, 423), (277, 276, 436, 437), (264, 263, 423, 424), (278, 277, 437, 438), (265, 264, 424, 425), (449, 448, 479, 478, 477, 476, 475, 474, 473, 472, 471, 470, 469, 468, 467, 466, 465, 464, 463, 462, 461, 460, 459, 458, 457, 456, 455, 454, 453, 452, 451, 450), (441, 440, 472, 473), (428, 427, 459, 460), (442, 441, 473, 474), (429, 428, 460, 461), (443, 442, 474, 475), (430, 429, 461, 462), (417, 416, 448, 449), (444, 443, 475, 476), (431, 430, 462, 463), (418, 417, 449, 450), (445, 444, 476, 477), (432, 431, 463, 464), (419, 418, 450, 451), (446, 445, 477, 478), (433, 432, 464, 465), (420, 419, 451, 452), (447, 446, 478, 479), (434, 433, 465, 466), (421, 420, 452, 453), (416, 447, 479, 448), (435, 434, 466, 467), (422, 421, 453, 454), (436, 435, 467, 468), (423, 422, 454, 455), (437, 436, 468, 469), (424, 423, 455, 456), (438, 437, 469, 470), (425, 424, 456, 457), (439, 438, 470, 471), (426, 425, 457, 458), (440, 439, 471, 472), (0, 511, 480, 2), (2, 480, 481, 4), (4, 481, 482, 6), (6, 482, 483, 8), (8, 483, 484, 10), (10, 484, 485, 12), (12, 485, 486, 14), (14, 486, 487, 16), (16, 487, 488, 18), (18, 488, 489, 20), (20, 489, 490, 22), (22, 490, 491, 24), (24, 491, 492, 26), (26, 492, 493, 28), (28, 493, 494, 30), (30, 494, 495, 32), (32, 495, 496, 34), (34, 496, 497, 36), (36, 497, 498, 38), (38, 498, 499, 40), (40, 499, 500, 42), (42, 500, 501, 44), (44, 501, 502, 46), (46, 502, 503, 48), (48, 503, 504, 50), (50, 504, 505, 52), (52, 505, 506, 54), (54, 506, 507, 56), (56, 507, 508, 58), (58, 508, 509, 60), (62, 510, 511, 0), (60, 509, 510, 62), (622, 619, 576, 580), (544, 513, 514, 545), (545, 514, 515, 546), (546, 515, 516, 547), (547, 516, 517, 548), (548, 517, 518, 549), (549, 518, 519, 550), (550, 519, 520, 551), (551, 520, 521, 552), (552, 521, 522, 553), (553, 522, 523, 554), (554, 523, 524, 555), (555, 524, 525, 556), (556, 525, 526, 557), (557, 526, 527, 558), (558, 527, 528, 559), (559, 528, 529, 560), (560, 529, 530, 561), (561, 530, 531, 562), (562, 531, 532, 563), (563, 532, 533, 564), (564, 533, 534, 565), (565, 534, 535, 566), (566, 535, 536, 567), (567, 536, 537, 568), (568, 537, 538, 569), (569, 538, 539, 570), (570, 539, 540, 571), (571, 540, 541, 572), (572, 541, 542, 573), (621, 618, 578, 577), (573, 542, 543, 574), (509, 573, 574, 510), (510, 574, 575, 511), (508, 572, 573, 509), (507, 571, 572, 508), (506, 570, 571, 507), (505, 569, 570, 506), (504, 568, 569, 505), (503, 567, 568, 504), (502, 566, 567, 503), (501, 565, 566, 502), (500, 564, 565, 501), (499, 563, 564, 500), (498, 562, 563, 499), (497, 561, 562, 498), (496, 560, 561, 497), (495, 559, 560, 496), (494, 558, 559, 495), (493, 557, 558, 494), (492, 556, 557, 493), (491, 555, 556, 492), (490, 554, 555, 491), (489, 553, 554, 490), (488, 552, 553, 489), (487, 551, 552, 488), (486, 550, 551, 487), (485, 549, 550, 486), (484, 548, 549, 485), (483, 547, 548, 484), (482, 546, 547, 483), (481, 545, 546, 482), (480, 544, 545, 481), (511, 575, 544, 480), (623, 620, 579, 581), (619, 623, 581, 576), (618, 622, 580, 578), (620, 621, 577, 579), (659, 654, 583, 586), (657, 655, 585, 582), (658, 656, 587, 584), (656, 659, 586, 587), (654, 657, 582, 583), (655, 658, 584, 585), (611, 608, 598, 596), (609, 606, 599, 594), (607, 610, 595, 597), (606, 607, 597, 599), (608, 609, 594, 598), (610, 611, 596, 595), (635, 630, 591, 590), (633, 631, 592, 588), (634, 632, 593, 589), (632, 635, 590, 593), (630, 633, 588, 591), (631, 634, 589, 592), (598, 594, 600, 604), (595, 596, 602, 601), (645, 644, 639, 641), (643, 642, 636, 640), (599, 597, 603, 605), (597, 595, 601, 603), (594, 599, 605, 600), (596, 598, 604, 602), (665, 662, 611, 610), (664, 661, 609, 608), (663, 660, 607, 606), (660, 665, 610, 607), (661, 663, 606, 609), (662, 664, 608, 611), (578, 580, 613, 617), (576, 581, 612, 616), (579, 577, 614, 615), (581, 579, 615, 612), (580, 576, 616, 613), (577, 578, 617, 614), (629, 624, 621, 620), (627, 625, 622, 618), (628, 626, 623, 619), (626, 629, 620, 623), (624, 627, 618, 621), (625, 628, 619, 622), (592, 589, 628, 625), (591, 588, 627, 624), (593, 590, 629, 626), (589, 593, 626, 628), (588, 592, 625, 627), (590, 591, 624, 629), (585, 584, 634, 631), (583, 582, 633, 630), (587, 586, 635, 632), (584, 587, 632, 634), (582, 585, 631, 633), (586, 583, 630, 635), (636, 637, 638, 640), (641, 639, 637, 636), (644, 646, 637, 639), (642, 645, 641, 636), (647, 643, 640, 638), (646, 647, 638, 637), (653, 650, 647, 646), (650, 648, 643, 647), (651, 649, 645, 642), (652, 653, 646, 644), (648, 651, 642, 643), (649, 652, 644, 645), (605, 603, 652, 649), (604, 600, 651, 648), (603, 601, 653, 652), (600, 605, 649, 651), (602, 604, 648, 650), (601, 602, 650, 653), (544, 575, 658, 655), (512, 513, 657, 654), (574, 543, 659, 656), (575, 574, 656, 658), (513, 544, 655, 657), (543, 512, 654, 659), (671, 667, 664, 662), (670, 666, 663, 661), (669, 668, 665, 660), (666, 669, 660, 663), (667, 670, 661, 664), (668, 671, 662, 665), (614, 617, 671, 668), (613, 616, 670, 667), (612, 615, 669, 666), (615, 614, 668, 669), (616, 612, 666, 670), (617, 613, 667, 671)])
me_cylinder.polygons.foreach_set('use_smooth', [True] * 642)
me_cylinder.use_remesh_preserve_volume = False
me_cylinder.use_remesh_preserve_attributes = False
me_cylinder.use_mirror_vertex_groups = False
me_cylinder.update()
arm_armature = bpy.data.armatures.new('Armature')  # bones are not reproduced

# ---- objects
ob_armature = bpy.data.objects.new('Armature', arm_armature)
ob_cylinder = bpy.data.objects.new('Cylinder', me_cylinder)

# ---- transforms, parenting, visibility, modifiers, constraints
ob_armature.location = (0.0, 0.0, 0.0)
ob_armature.show_in_front = True
ob_armature.lineart.crease_threshold = 0.0
ob_cylinder.parent = ob_armature
ob_cylinder.location = (0.0, 0.0, 0.0)
ob_cylinder.lineart.crease_threshold = 0.0
_vg = ob_cylinder.vertex_groups.new(name='Bone')
for _i, _w in zip([594, 595, 596, 597, 598, 599, 600, 601, 602, 603, 604, 605, 606, 607, 608, 609, 610, 611, 636, 637, 638, 639, 640, 641, 642, 643, 644, 645, 646, 647, 648, 649, 650, 651, 652, 653, 660, 661, 662, 663, 664, 665, 666, 667, 668, 669, 670, 671], [0.6268, 0.6433, 0.6226, 0.6213, 0.6168, 0.6187, 0.7695, 0.7899, 0.7712, 0.769, 0.7631, 0.7647, 0.3865, 0.3802, 0.3854, 0.3506, 0.3302, 0.381, 0.9923, 0.9935, 0.9843, 0.985, 0.9843, 0.9837, 0.9809, 0.9728, 0.9741, 0.973, 0.9835, 0.9741, 0.9134, 0.9147, 0.9175, 0.9217, 0.9166, 0.9307, 0.1704, 0.1421, 0.1707, 0.1787, 0.1783, 0.1195, 0.06413, 0.06407, 0.01821, 0.05914, 0.04092, 0.05916]): _vg.add([_i], _w, 'REPLACE')
_vg = ob_cylinder.vertex_groups.new(name='GunMount')
for _i, _w in zip([0, 1, 2, 3, 4, 5, 60, 61, 62, 63, 352, 353, 354, 355, 356, 357, 358, 359, 377, 378, 379, 380, 381, 382, 383, 480, 481, 482, 483, 484, 485, 505, 506, 507, 508, 509, 510, 511, 512, 513, 514, 515, 516, 517, 518, 519, 520, 536, 537, 538, 539, 540, 541, 542, 543, 544, 545, 546, 547, 548, 549, 550, 551, 567, 568, 569, 570, 571, 572, 573, 574, 575, 576, 577, 578, 579, 580, 581, 582, 583, 584, 585, 586, 587, 588, 589, 590, 591, 592, 593, 594, 595, 596, 597, 598, 599, 600, 601, 602, 603, 604, 605, 606, 607, 608, 609, 610, 611, 612, 613, 614, 615, 616, 617, 618, 619, 620, 621, 622, 623, 624, 625, 626, 627, 628, 629, 630, 631, 632, 633, 634, 635, 643, 644, 645, 647, 648, 649, 650, 651, 652, 653, 654, 655, 656, 657, 658, 659, 660, 661, 662, 663, 664, 665, 666, 667, 668, 669, 670, 671], [0.007875, 0.01232, 0.008204, 0.0103, 0.004794, 0.004594, 0.002023, 0.004345, 0.003455, 0.01005, 0.1505, 0.1424, 0.1203, 0.09442, 0.07094, 0.05184, 0.02437, 0.002664, 0.00265, 0.02432, 0.05177, 0.07078, 0.09404, 0.1194, 0.1403, 0.1256, 0.1039, 0.0813, 0.06144, 0.04079, 0.01606, 0.01607, 0.04079, 0.0615, 0.08158, 0.1048, 0.1278, 0.1364, 0.7153, 0.7512, 0.5676, 0.3564, 0.2252, 0.1432, 0.09157, 0.0589, 0.02623, 0.02639, 0.05907, 0.09188, 0.1438, 0.2264, 0.3586, 0.5718, 0.7601, 0.6715, 0.4335, 0.282, 0.1838, 0.1201, 0.07862, 0.05164, 0.01808, 0.0177, 0.05131, 0.07804, 0.119, 0.182, 0.2787, 0.4275, 0.6605, 0.6476, 0.9794, 0.9877, 0.9803, 0.9804, 0.9756, 0.9753, 0.9112, 0.9087, 0.8693, 0.8831, 0.9174, 0.8747, 0.9651, 0.9439, 0.9674, 0.9643, 0.953, 0.9495, 0.3731, 0.3566, 0.3772, 0.3785, 0.383, 0.3811, 0.2304, 0.21, 0.2287, 0.2309, 0.2367, 0.2352, 0.6132, 0.6196, 0.6142, 0.6492, 0.6697, 0.6187, 0.9724, 0.9726, 0.9874, 0.9766, 0.9801, 0.9766, 0.9803, 0.9755, 0.9807, 0.9854, 0.9747, 0.9739, 0.9764, 0.9666, 0.9642, 0.9748, 0.9615, 0.9763, 0.943, 0.9269, 0.9214, 0.9457, 0.9145, 0.9494, 0.004411, 0.001814, 0.004035, 0.001746, 0.08654, 0.08523, 0.08247, 0.07828, 0.08341, 0.06932, 0.8506, 0.8129, 0.8014, 0.8532, 0.7968, 0.8618, 0.829, 0.8573, 0.8287, 0.8205, 0.821, 0.8803, 0.9337, 0.9339, 0.9651, 0.9394, 0.9529, 0.9393]): _vg.add([_i], _w, 'REPLACE')
_vg = ob_cylinder.vertex_groups.new(name='Gun')
for _i, _w in zip([0, 1, 2, 3, 4, 5, 6, 7, 8, 9, 10, 11, 12, 13, 14, 15, 16, 17, 18, 19, 20, 21, 22, 23, 24, 25, 26, 27, 28, 29, 30, 31, 32, 33, 34, 35, 36, 37, 38, 39, 40, 41, 42, 43, 44, 45, 46, 47, 48, 49, 50, 51, 52, 53, 54, 55, 56, 57, 58, 59, 60, 61, 62, 63, 64, 65, 66, 67, 68, 69, 70, 71, 72, 73, 74, 75, 76, 77, 78, 79, 80, 81, 82, 83, 84, 85, 86, 87, 88, 89, 90, 91, 92, 93, 94, 95, 96, 97, 98, 99, 100, 101, 102, 103, 104, 105, 106, 107, 108, 109, 110, 111, 112, 113, 114, 115, 116, 117, 118, 119, 120, 121, 122, 123, 124, 125, 126, 127, 128, 129, 130, 131, 132, 133, 134, 135, 136, 137, 138, 139, 140, 141, 142, 143, 144, 145, 146, 147, 148, 149, 150, 151, 152, 153, 154, 155, 156, 157, 158, 159, 160, 161, 162, 163, 164, 165, 166, 167, 168, 169, 170, 171, 172, 173, 174, 175, 176, 177, 178, 179, 180, 181, 182, 183, 184, 185, 186, 187, 188, 189, 190, 191, 192, 193, 194, 195, 196, 197, 198, 199, 200, 201, 202, 203, 204, 205, 206, 207, 208, 209, 210, 211, 212, 213, 214, 215, 216, 217, 218, 219, 220, 221, 222, 223, 224, 225, 226, 227, 228, 229, 230, 231, 232, 233, 234, 235, 236, 237, 238, 239, 240, 241, 242, 243, 244, 245, 246, 247, 248, 249, 250, 251, 252, 253, 254, 255, 256, 257, 258, 259, 260, 261, 262, 263, 264, 265, 266, 267, 268, 269, 270, 271, 272, 273, 274, 275, 276, 277, 278, 279, 280, 281, 282, 283, 284, 285, 286, 287, 288, 289, 290, 291, 292, 293, 294, 295, 296, 297, 298, 299, 300, 301, 302, 303, 304, 305, 306, 307, 308, 309, 310, 311, 312, 313, 314, 315, 316, 317, 318, 319, 320, 321, 322, 323, 324, 325, 326, 327, 328, 329, 330, 331, 332, 333, 334, 335, 336, 337, 338, 339, 340, 341, 342, 343, 344, 345, 346, 347, 348, 349, 350, 351, 352, 353, 354, 355, 356, 357, 358, 359, 360, 361, 362, 363, 364, 365, 366, 367, 368, 369, 370, 371, 372, 373, 374, 375, 376, 377, 378, 379, 380, 381, 382, 383, 384, 385, 386, 387, 388, 389, 390, 391, 392, 393, 394, 395, 396, 397, 398, 399, 400, 401, 402, 403, 404, 405, 406, 407, 408, 409, 410, 411, 412, 413, 414, 415, 416, 417, 418, 419, 420, 421, 422, 423, 424, 425, 426, 427, 428, 429, 430, 431, 432, 433, 434, 435, 436, 437, 438, 439, 440, 441, 442, 443, 444, 445, 446, 447, 448, 449, 450, 451, 452, 453, 454, 455, 456, 457, 458, 459, 460, 461, 462, 463, 464, 465, 466, 467, 468, 469, 470, 471, 472, 473, 474, 475, 476, 477, 478, 479, 480, 481, 482, 483, 484, 485, 486, 487, 488, 489, 490, 491, 492, 493, 494, 495, 496, 497, 498, 499, 500, 501, 502, 503, 504, 505, 506, 507, 508, 509, 510, 511, 512, 513, 514, 515, 516, 517, 518, 519, 520, 521, 522, 523, 524, 525, 526, 527, 528, 529, 530, 531, 532, 533, 534, 535, 536, 537, 538, 539, 540, 541, 542, 543, 544, 545, 546, 547, 548, 549, 550, 551, 552, 553, 554, 555, 556, 557, 558, 559, 560, 561, 562, 563, 564, 565, 566, 567, 568, 569, 570, 571, 572, 573, 574, 575, 582, 583, 584, 585, 586, 587, 588, 589, 590, 591, 592, 593, 625, 626, 628, 630, 631, 632, 633, 634, 635, 654, 655, 656, 657, 658, 659], [1.0, 0.9994, 1.0, 0.9996, 1.0, 1.0, 1.0, 1.0, 1.0, 1.0, 1.0, 1.0, 1.0, 1.0, 1.0, 1.0, 1.0, 1.0, 1.0, 1.0, 1.0, 1.0, 1.0, 1.0, 1.0, 1.0, 1.0, 1.0, 1.0, 1.0, 1.0, 1.0, 1.0, 1.0, 1.0, 1.0, 1.0, 1.0, 1.0, 1.0, 1.0, 1.0, 1.0, 1.0, 1.0, 1.0, 1.0, 1.0, 1.0, 1.0, 1.0, 1.0, 1.0, 1.0, 1.0, 1.0, 1.0, 1.0, 1.0, 1.0, 1.0, 1.0, 1.0, 0.9999, 1.0, 1.0, 1.0, 1.0, 1.0, 1.0, 1.0, 1.0, 1.0, 1.0, 1.0, 1.0, 1.0, 1.0, 1.0, 1.0, 1.0, 1.0, 1.0, 1.0, 1.0, 1.0, 1.0, 1.0, 1.0, 1.0, 1.0, 1.0, 1.0, 1.0, 1.0, 1.0, 1.0, 1.0, 1.0, 1.0, 1.0, 1.0, 1.0, 1.0, 1.0, 1.0, 1.0, 1.0, 1.0, 1.0, 1.0, 1.0, 1.0, 1.0, 1.0, 1.0, 1.0, 1.0, 1.0, 1.0, 1.0, 1.0, 1.0, 1.0, 1.0, 1.0, 1.0, 1.0, 1.0, 1.0, 1.0, 1.0, 1.0, 1.0, 1.0, 1.0, 1.0, 1.0, 1.0, 1.0, 1.0, 1.0, 1.0, 1.0, 1.0, 1.0, 1.0, 1.0, 1.0, 1.0, 1.0, 1.0, 1.0, 1.0, 1.0, 1.0, 1.0, 1.0, 1.0, 1.0, 1.0, 1.0, 1.0, 1.0, 1.0, 1.0, 1.0, 1.0, 1.0, 1.0, 1.0, 1.0, 1.0, 1.0, 1.0, 1.0, 1.0, 1.0, 1.0, 1.0, 1.0, 1.0, 1.0, 1.0, 1.0, 1.0, 1.0, 1.0, 1.0, 1.0, 1.0, 1.0, 1.0, 1.0, 1.0, 1.0, 1.0, 1.0, 1.0, 1.0, 1.0, 1.0, 1.0, 1.0, 1.0, 1.0, 1.0, 1.0, 1.0, 1.0, 1.0, 1.0, 1.0, 1.0, 1.0, 1.0, 1.0, 1.0, 1.0, 1.0, 1.0, 1.0, 1.0, 1.0, 1.0, 1.0, 1.0, 1.0, 1.0, 1.0, 1.0, 1.0, 1.0, 1.0, 1.0, 1.0, 1.0, 1.0, 1.0, 1.0, 1.0, 1.0, 1.0, 1.0, 1.0, 1.0, 1.0, 1.0, 1.0, 1.0, 1.0, 1.0, 1.0, 1.0, 1.0, 1.0, 1.0, 1.0, 1.0, 1.0, 1.0, 1.0, 1.0, 1.0, 1.0, 1.0, 1.0, 1.0, 1.0, 1.0, 1.0, 1.0, 1.0, 1.0, 1.0, 1.0, 1.0, 1.0, 1.0, 1.0, 1.0, 1.0, 1.0, 1.0, 1.0, 1.0, 1.0, 1.0, 1.0, 1.0, 1.0, 1.0, 1.0, 1.0, 1.0, 1.0, 1.0, 1.0, 1.0, 1.0, 1.0, 1.0, 1.0, 1.0, 1.0, 1.0, 1.0, 1.0, 1.0, 1.0, 1.0, 1.0, 1.0, 1.0, 1.0, 1.0, 1.0, 1.0, 1.0, 1.0, 1.0, 1.0, 1.0, 1.0, 1.0, 1.0, 1.0, 1.0, 1.0, 1.0, 1.0, 1.0, 1.0, 1.0, 1.0, 1.0, 1.0, 1.0, 1.0, 1.0, 1.0, 1.0, 1.0, 1.0, 1.0, 1.0, 1.0, 1.0, 1.0, 1.0, 1.0, 1.0, 0.9866, 0.9906, 0.9993, 1.0, 1.0, 1.0, 1.0, 1.0, 1.0, 1.0, 1.0, 1.0, 1.0, 1.0, 1.0, 1.0, 1.0, 1.0, 1.0, 1.0, 1.0, 1.0, 1.0, 1.0, 1.0, 1.0, 1.0, 1.0, 1.0, 1.0, 1.0, 0.9956, 1.0, 1.0, 1.0, 1.0, 1.0, 1.0, 1.0, 1.0, 1.0, 1.0, 1.0, 1.0, 1.0, 1.0, 1.0, 1.0, 1.0, 1.0, 1.0, 1.0, 1.0, 1.0, 1.0, 1.0, 1.0, 1.0, 1.0, 1.0, 1.0, 1.0, 1.0, 1.0, 1.0, 1.0, 1.0, 1.0, 1.0, 1.0, 1.0, 1.0, 1.0, 1.0, 1.0, 1.0, 1.0, 1.0, 1.0, 1.0, 1.0, 1.0, 1.0, 1.0, 1.0, 1.0, 1.0, 1.0, 1.0, 1.0, 1.0, 1.0, 1.0, 1.0, 1.0, 1.0, 1.0, 1.0, 1.0, 1.0, 1.0, 1.0, 1.0, 1.0, 1.0, 1.0, 1.0, 1.0, 1.0, 1.0, 1.0, 1.0, 1.0, 1.0, 1.0, 1.0, 1.0, 1.0, 1.0, 1.0, 1.0, 1.0, 1.0, 1.0, 1.0, 1.0, 1.0, 1.0, 0.9984, 1.0, 1.0, 1.0, 1.0, 1.0, 1.0, 1.0, 1.0, 1.0, 1.0, 1.0, 1.0, 1.0, 1.0, 1.0, 1.0, 1.0, 1.0, 1.0, 1.0, 1.0, 1.0, 1.0, 1.0, 1.0, 1.0, 1.0, 1.0, 1.0, 0.9996, 0.9971, 0.9394, 0.9584, 0.9989, 1.0, 1.0, 1.0, 1.0, 1.0, 1.0, 1.0, 1.0, 1.0, 1.0, 1.0, 1.0, 1.0, 1.0, 1.0, 1.0, 1.0, 1.0, 1.0, 1.0, 1.0, 1.0, 1.0, 1.0, 1.0, 1.0, 1.0, 1.0, 0.9809, 0.9764, 0.9998, 1.0, 1.0, 1.0, 1.0, 1.0, 1.0, 1.0, 1.0, 1.0, 1.0, 1.0, 1.0, 1.0, 1.0, 1.0, 1.0, 1.0, 1.0, 1.0, 1.0, 1.0, 1.0, 1.0, 1.0, 1.0, 1.0, 1.0, 1.0, 0.9911, 0.9663, 0.2386, 0.2238, 0.2983, 0.2949, 0.3073, 0.3826, 0.0143, 0.05367, 0.009955, 0.01848, 0.03749, 0.04427, 0.006731, 0.01131, 0.02039, 0.06362, 0.0864, 0.1176, 0.06201, 0.09905, 0.07752, 0.6707, 0.7598, 0.8352, 0.7001, 0.7534, 0.7849]): _vg.add([_i], _w, 'REPLACE')
_m = ob_cylinder.modifiers.new('Subsurf', 'SUBSURF')
_m.uv_smooth = 'PRESERVE_CORNERS'
_m.quality = 2
_m.show_only_control_edges = False
_m = ob_cylinder.modifiers.new('Armature', 'ARMATURE')
_m.object = ob_armature

# ---- collection membership
col_collection_1.objects.link(ob_armature)
col_collection_1.objects.link(ob_cylinder)

# ---- scene / render settings (as saved in the file)
scene.frame_start = 1; scene.frame_end = 250; scene.frame_set(1)
scene.render.engine = 'BLENDER_EEVEE_NEXT'
scene.render.resolution_percentage = 50
scene.render.dither_intensity = 0.0
scene.cycles.use_denoising = False
scene.cycles.samples = 10
scene.cycles.sampling_pattern = 'TABULATED_SOBOL'
scene.cycles.light_sampling_threshold = 0.0
scene.cycles.use_adaptive_sampling = False
scene.cycles.use_light_tree = False
scene.cycles.blur_glossy = 0.0
scene.cycles.pixel_filter_type = 'GAUSSIAN'
scene.cycles.sample_clamp_indirect = 0.0
scene.view_settings.view_transform = 'Standard'
bpy.context.view_layer.update()

# ---- added for rendering (the .blend has no active camera and no usable light): camera, sun
cam_auto = bpy.data.cameras.new('AutoCamera')
cam_auto.lens = 50.0
cam_auto.sensor_width = 36.0
cam_auto.clip_end = 1000.0
ob_auto_camera = bpy.data.objects.new('AutoCamera', cam_auto)
scene.collection.objects.link(ob_auto_camera)
ob_auto_camera.location = (8.29799, -11.0985, 8.29123)
ob_auto_camera.rotation_euler = (1.09748, -7.21219e-08, 0.694738)
scene.camera = ob_auto_camera
light_auto_sun = bpy.data.lights.new('AutoSun', 'SUN')
light_auto_sun.energy = 3.0
light_auto_sun.angle = 0.0523599
ob_auto_sun = bpy.data.objects.new('AutoSun', light_auto_sun)
scene.collection.objects.link(ob_auto_sun)
ob_auto_sun.rotation_euler = (0.872665, 0.174533, 0.523599)
bpy.context.view_layer.update()
